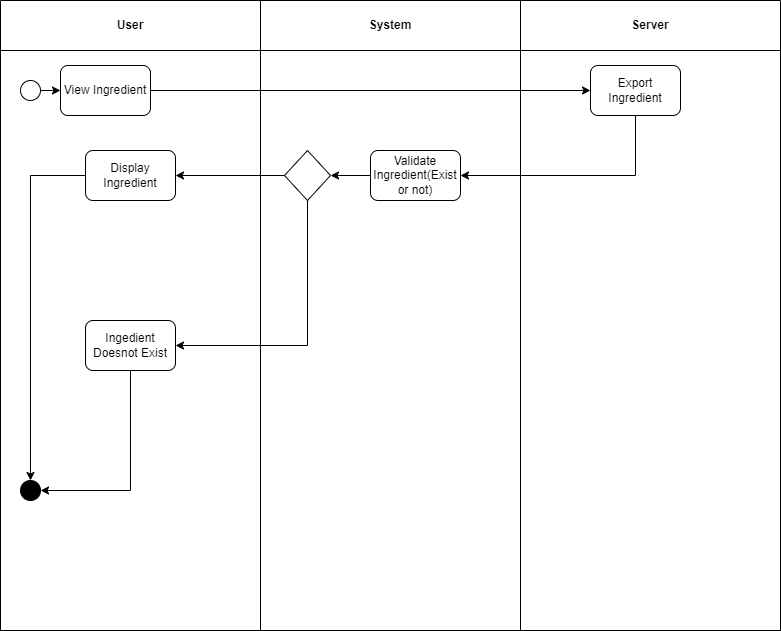

The diagram above was exported from draw.io. Its source (the exported page's mxGraphModel, read from the mxfile embedded in the PNG):
<mxGraphModel dx="993" dy="615" grid="1" gridSize="10" guides="1" tooltips="1" connect="1" arrows="1" fold="1" page="1" pageScale="1" pageWidth="827" pageHeight="1169" math="0" shadow="0">
  <root>
    <mxCell id="0" />
    <mxCell id="1" parent="0" />
    <mxCell id="t-wu9GB8-6S4Gro5hAgY-10" value="System" style="swimlane;whiteSpace=wrap;html=1;startSize=50;fillColor=#FFFFFF;" vertex="1" parent="1">
      <mxGeometry x="350" y="70" width="260" height="630" as="geometry">
        <mxRectangle x="90" y="70" width="70" height="30" as="alternateBounds" />
      </mxGeometry>
    </mxCell>
    <mxCell id="t-wu9GB8-6S4Gro5hAgY-73" value="" style="rounded=0;whiteSpace=wrap;html=1;" vertex="1" parent="t-wu9GB8-6S4Gro5hAgY-10">
      <mxGeometry y="50" width="260" height="580" as="geometry" />
    </mxCell>
    <mxCell id="t-wu9GB8-6S4Gro5hAgY-177" style="edgeStyle=orthogonalEdgeStyle;rounded=0;orthogonalLoop=1;jettySize=auto;html=1;exitX=0;exitY=0.5;exitDx=0;exitDy=0;entryX=1;entryY=0.5;entryDx=0;entryDy=0;" edge="1" parent="t-wu9GB8-6S4Gro5hAgY-10" source="t-wu9GB8-6S4Gro5hAgY-169" target="t-wu9GB8-6S4Gro5hAgY-176">
      <mxGeometry relative="1" as="geometry" />
    </mxCell>
    <mxCell id="t-wu9GB8-6S4Gro5hAgY-169" value="Validate Ingredient(Exist or not)" style="rounded=1;whiteSpace=wrap;html=1;" vertex="1" parent="t-wu9GB8-6S4Gro5hAgY-10">
      <mxGeometry x="110" y="150" width="90" height="50" as="geometry" />
    </mxCell>
    <mxCell id="t-wu9GB8-6S4Gro5hAgY-176" value="" style="rhombus;whiteSpace=wrap;html=1;" vertex="1" parent="t-wu9GB8-6S4Gro5hAgY-10">
      <mxGeometry x="24" y="150" width="46" height="50" as="geometry" />
    </mxCell>
    <mxCell id="t-wu9GB8-6S4Gro5hAgY-2" value="User" style="swimlane;whiteSpace=wrap;html=1;startSize=50;fillColor=default;" vertex="1" parent="1">
      <mxGeometry x="90" y="70" width="260" height="630" as="geometry">
        <mxRectangle x="90" y="70" width="70" height="30" as="alternateBounds" />
      </mxGeometry>
    </mxCell>
    <mxCell id="t-wu9GB8-6S4Gro5hAgY-153" value="" style="rounded=0;whiteSpace=wrap;html=1;" vertex="1" parent="t-wu9GB8-6S4Gro5hAgY-2">
      <mxGeometry y="50" width="260" height="580" as="geometry" />
    </mxCell>
    <mxCell id="t-wu9GB8-6S4Gro5hAgY-31" style="edgeStyle=orthogonalEdgeStyle;rounded=0;orthogonalLoop=1;jettySize=auto;html=1;exitX=1;exitY=0.5;exitDx=0;exitDy=0;entryX=0;entryY=0.5;entryDx=0;entryDy=0;" edge="1" parent="t-wu9GB8-6S4Gro5hAgY-2" source="t-wu9GB8-6S4Gro5hAgY-12" target="t-wu9GB8-6S4Gro5hAgY-30">
      <mxGeometry relative="1" as="geometry" />
    </mxCell>
    <mxCell id="t-wu9GB8-6S4Gro5hAgY-12" value="" style="ellipse;whiteSpace=wrap;html=1;aspect=fixed;" vertex="1" parent="t-wu9GB8-6S4Gro5hAgY-2">
      <mxGeometry x="20" y="80" width="20" height="20" as="geometry" />
    </mxCell>
    <mxCell id="t-wu9GB8-6S4Gro5hAgY-30" value="View Ingredient" style="rounded=1;whiteSpace=wrap;html=1;" vertex="1" parent="t-wu9GB8-6S4Gro5hAgY-2">
      <mxGeometry x="60" y="65" width="90" height="50" as="geometry" />
    </mxCell>
    <mxCell id="t-wu9GB8-6S4Gro5hAgY-184" style="edgeStyle=orthogonalEdgeStyle;rounded=0;orthogonalLoop=1;jettySize=auto;html=1;exitX=0;exitY=0.5;exitDx=0;exitDy=0;entryX=0.5;entryY=0;entryDx=0;entryDy=0;" edge="1" parent="t-wu9GB8-6S4Gro5hAgY-2" source="t-wu9GB8-6S4Gro5hAgY-175" target="t-wu9GB8-6S4Gro5hAgY-182">
      <mxGeometry relative="1" as="geometry" />
    </mxCell>
    <mxCell id="t-wu9GB8-6S4Gro5hAgY-175" value="Display Ingredient" style="rounded=1;whiteSpace=wrap;html=1;" vertex="1" parent="t-wu9GB8-6S4Gro5hAgY-2">
      <mxGeometry x="85" y="150" width="90" height="50" as="geometry" />
    </mxCell>
    <mxCell id="t-wu9GB8-6S4Gro5hAgY-185" style="edgeStyle=orthogonalEdgeStyle;rounded=0;orthogonalLoop=1;jettySize=auto;html=1;exitX=0.5;exitY=1;exitDx=0;exitDy=0;entryX=1;entryY=0.5;entryDx=0;entryDy=0;" edge="1" parent="t-wu9GB8-6S4Gro5hAgY-2" source="t-wu9GB8-6S4Gro5hAgY-180" target="t-wu9GB8-6S4Gro5hAgY-182">
      <mxGeometry relative="1" as="geometry" />
    </mxCell>
    <mxCell id="t-wu9GB8-6S4Gro5hAgY-180" value="Ingedient Doesnot Exist" style="rounded=1;whiteSpace=wrap;html=1;" vertex="1" parent="t-wu9GB8-6S4Gro5hAgY-2">
      <mxGeometry x="85" y="320" width="90" height="50" as="geometry" />
    </mxCell>
    <mxCell id="t-wu9GB8-6S4Gro5hAgY-182" value="" style="ellipse;whiteSpace=wrap;html=1;aspect=fixed;fillColor=#000000;" vertex="1" parent="t-wu9GB8-6S4Gro5hAgY-2">
      <mxGeometry x="20" y="480" width="20" height="20" as="geometry" />
    </mxCell>
    <mxCell id="t-wu9GB8-6S4Gro5hAgY-11" value="Server" style="swimlane;whiteSpace=wrap;html=1;startSize=50;fillColor=#FFFFFF;" vertex="1" parent="1">
      <mxGeometry x="610" y="70" width="260" height="630" as="geometry">
        <mxRectangle x="90" y="70" width="70" height="30" as="alternateBounds" />
      </mxGeometry>
    </mxCell>
    <mxCell id="t-wu9GB8-6S4Gro5hAgY-69" value="" style="rounded=0;whiteSpace=wrap;html=1;" vertex="1" parent="t-wu9GB8-6S4Gro5hAgY-11">
      <mxGeometry y="50" width="260" height="580" as="geometry" />
    </mxCell>
    <mxCell id="t-wu9GB8-6S4Gro5hAgY-164" value="Export Ingredient" style="rounded=1;whiteSpace=wrap;html=1;" vertex="1" parent="t-wu9GB8-6S4Gro5hAgY-11">
      <mxGeometry x="70" y="65" width="90" height="50" as="geometry" />
    </mxCell>
    <mxCell id="t-wu9GB8-6S4Gro5hAgY-165" style="edgeStyle=orthogonalEdgeStyle;rounded=0;orthogonalLoop=1;jettySize=auto;html=1;exitX=1;exitY=0.5;exitDx=0;exitDy=0;entryX=0;entryY=0.5;entryDx=0;entryDy=0;" edge="1" parent="1" source="t-wu9GB8-6S4Gro5hAgY-30" target="t-wu9GB8-6S4Gro5hAgY-164">
      <mxGeometry relative="1" as="geometry" />
    </mxCell>
    <mxCell id="t-wu9GB8-6S4Gro5hAgY-171" style="edgeStyle=orthogonalEdgeStyle;rounded=0;orthogonalLoop=1;jettySize=auto;html=1;exitX=0.5;exitY=1;exitDx=0;exitDy=0;entryX=1;entryY=0.5;entryDx=0;entryDy=0;" edge="1" parent="1" source="t-wu9GB8-6S4Gro5hAgY-164" target="t-wu9GB8-6S4Gro5hAgY-169">
      <mxGeometry relative="1" as="geometry" />
    </mxCell>
    <mxCell id="t-wu9GB8-6S4Gro5hAgY-179" style="edgeStyle=orthogonalEdgeStyle;rounded=0;orthogonalLoop=1;jettySize=auto;html=1;exitX=0;exitY=0.5;exitDx=0;exitDy=0;entryX=1;entryY=0.5;entryDx=0;entryDy=0;" edge="1" parent="1" source="t-wu9GB8-6S4Gro5hAgY-176" target="t-wu9GB8-6S4Gro5hAgY-175">
      <mxGeometry relative="1" as="geometry" />
    </mxCell>
    <mxCell id="t-wu9GB8-6S4Gro5hAgY-181" style="edgeStyle=orthogonalEdgeStyle;rounded=0;orthogonalLoop=1;jettySize=auto;html=1;exitX=0.5;exitY=1;exitDx=0;exitDy=0;entryX=1;entryY=0.5;entryDx=0;entryDy=0;" edge="1" parent="1" source="t-wu9GB8-6S4Gro5hAgY-176" target="t-wu9GB8-6S4Gro5hAgY-180">
      <mxGeometry relative="1" as="geometry" />
    </mxCell>
  </root>
</mxGraphModel>